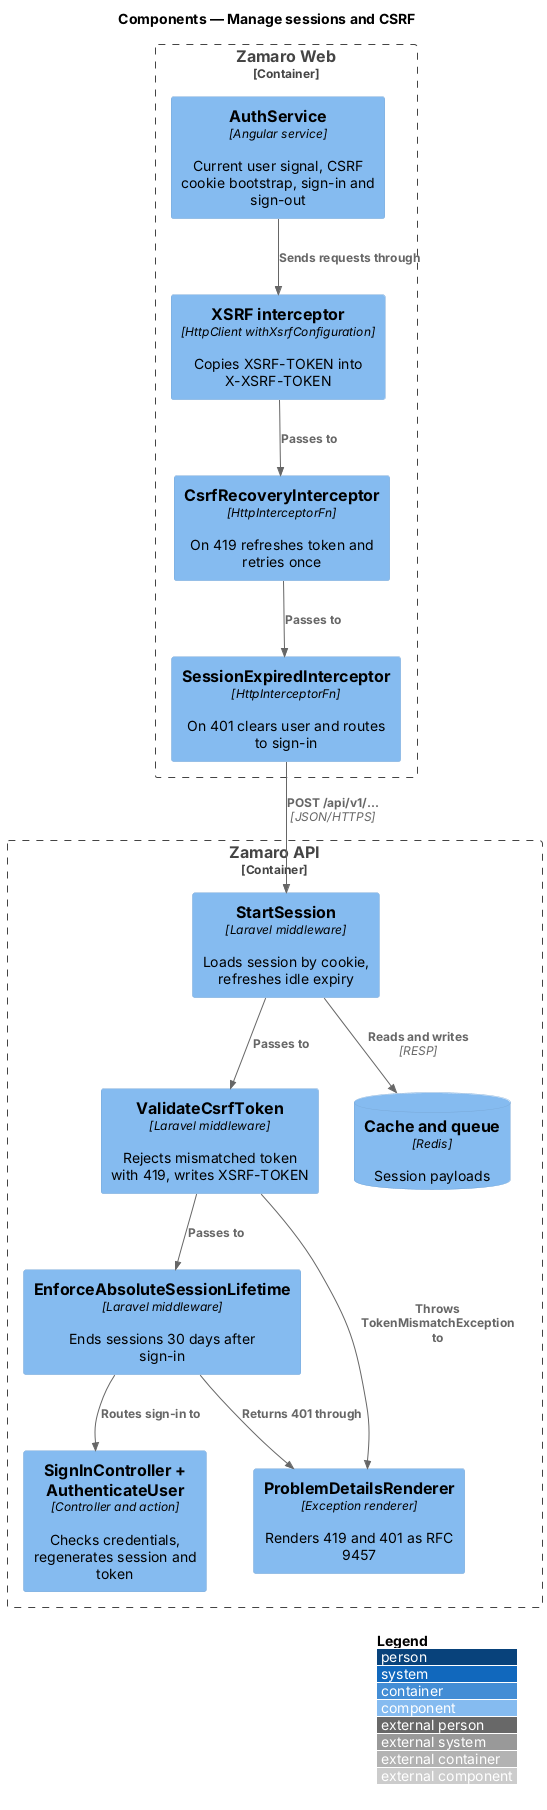

The diagram above was rendered by PlantUML. Its source (embedded in the PNG):
@startuml
!include <C4/C4_Component>
LAYOUT_WITH_LEGEND()
title Components — Manage sessions and CSRF

Container_Boundary(web, "Zamaro Web") {
  Component(auth, "AuthService", "Angular service", "Current user signal, CSRF cookie bootstrap, sign-in and sign-out")
  Component(xsrf, "XSRF interceptor", "HttpClient withXsrfConfiguration", "Copies XSRF-TOKEN into X-XSRF-TOKEN")
  Component(recover, "CsrfRecoveryInterceptor", "HttpInterceptorFn", "On 419 refreshes token and retries once")
  Component(expired, "SessionExpiredInterceptor", "HttpInterceptorFn", "On 401 clears user and routes to sign-in")
}
Container_Boundary(api, "Zamaro API") {
  Component(start, "StartSession", "Laravel middleware", "Loads session by cookie, refreshes idle expiry")
  Component(csrf, "ValidateCsrfToken", "Laravel middleware", "Rejects mismatched token with 419, writes XSRF-TOKEN")
  Component(absolute, "EnforceAbsoluteSessionLifetime", "Laravel middleware", "Ends sessions 30 days after sign-in")
  Component(signin, "SignInController + AuthenticateUser", "Controller and action", "Checks credentials, regenerates session and token")
  Component(problem, "ProblemDetailsRenderer", "Exception renderer", "Renders 419 and 401 as RFC 9457")
  ComponentDb(cache, "Cache and queue", "Redis", "Session payloads")
}
Rel(auth, xsrf, "Sends requests through")
Rel(xsrf, recover, "Passes to")
Rel(recover, expired, "Passes to")
Rel(expired, start, "POST /api/v1/...", "JSON/HTTPS")
Rel(start, cache, "Reads and writes", "RESP")
Rel(start, csrf, "Passes to")
Rel(csrf, absolute, "Passes to")
Rel(absolute, signin, "Routes sign-in to")
Rel(csrf, problem, "Throws TokenMismatchException to")
Rel(absolute, problem, "Returns 401 through")
@enduml